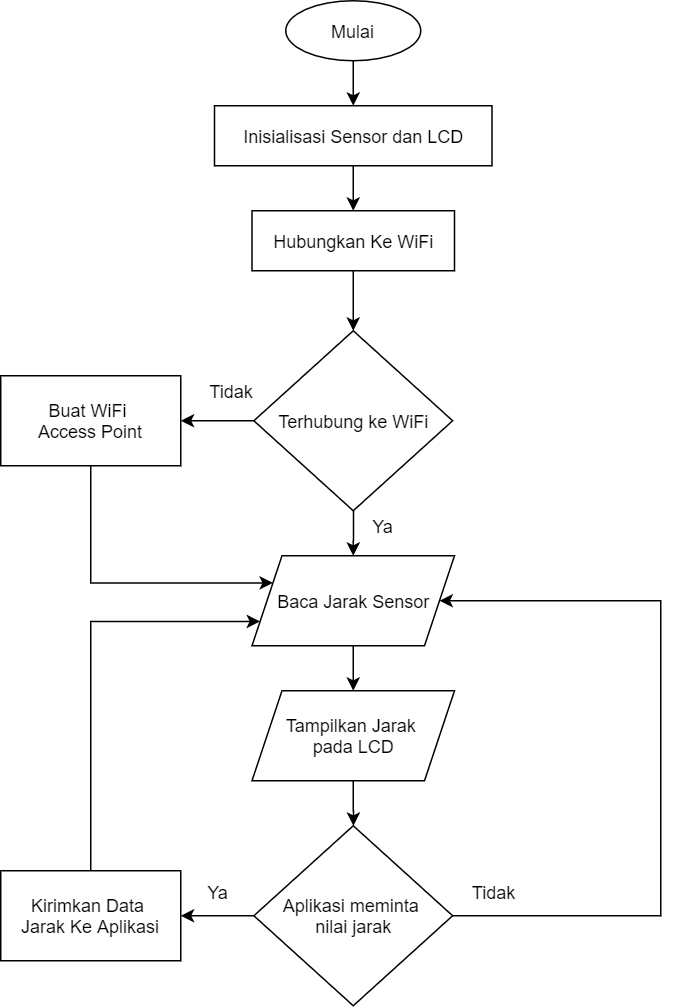

The diagram above was exported from draw.io. Its source (the exported page's mxGraphModel, read from the mxfile embedded in the PNG):
<mxGraphModel dx="868" dy="527" grid="1" gridSize="10" guides="1" tooltips="1" connect="1" arrows="1" fold="1" page="1" pageScale="1" pageWidth="827" pageHeight="1169" math="0" shadow="0">
  <root>
    <mxCell id="0" />
    <mxCell id="1" parent="0" />
    <mxCell id="fPOfwp6UhzIfIAl70ZkZ-47" style="edgeStyle=orthogonalEdgeStyle;rounded=0;orthogonalLoop=1;jettySize=auto;html=1;" edge="1" parent="1" source="fPOfwp6UhzIfIAl70ZkZ-1" target="fPOfwp6UhzIfIAl70ZkZ-45">
      <mxGeometry relative="1" as="geometry" />
    </mxCell>
    <mxCell id="fPOfwp6UhzIfIAl70ZkZ-1" value="Mulai" style="ellipse;whiteSpace=wrap;html=1;" vertex="1" parent="1">
      <mxGeometry x="240" y="70" width="90" height="40" as="geometry" />
    </mxCell>
    <mxCell id="fPOfwp6UhzIfIAl70ZkZ-13" style="edgeStyle=orthogonalEdgeStyle;rounded=0;orthogonalLoop=1;jettySize=auto;html=1;entryX=0.5;entryY=0;entryDx=0;entryDy=0;" edge="1" parent="1" source="fPOfwp6UhzIfIAl70ZkZ-4" target="fPOfwp6UhzIfIAl70ZkZ-10">
      <mxGeometry relative="1" as="geometry" />
    </mxCell>
    <mxCell id="fPOfwp6UhzIfIAl70ZkZ-4" value="Hubungkan Ke WiFi" style="rounded=0;whiteSpace=wrap;html=1;" vertex="1" parent="1">
      <mxGeometry x="217.5" y="210" width="135" height="40" as="geometry" />
    </mxCell>
    <mxCell id="fPOfwp6UhzIfIAl70ZkZ-18" style="edgeStyle=orthogonalEdgeStyle;rounded=0;orthogonalLoop=1;jettySize=auto;html=1;entryX=0.5;entryY=0;entryDx=0;entryDy=0;" edge="1" parent="1" source="fPOfwp6UhzIfIAl70ZkZ-5" target="fPOfwp6UhzIfIAl70ZkZ-6">
      <mxGeometry relative="1" as="geometry" />
    </mxCell>
    <mxCell id="fPOfwp6UhzIfIAl70ZkZ-5" value="Baca Jarak Sensor" style="shape=parallelogram;perimeter=parallelogramPerimeter;whiteSpace=wrap;html=1;fixedSize=1;" vertex="1" parent="1">
      <mxGeometry x="217.5" y="440" width="135" height="60" as="geometry" />
    </mxCell>
    <mxCell id="fPOfwp6UhzIfIAl70ZkZ-19" style="edgeStyle=orthogonalEdgeStyle;rounded=0;orthogonalLoop=1;jettySize=auto;html=1;" edge="1" parent="1" source="fPOfwp6UhzIfIAl70ZkZ-6" target="fPOfwp6UhzIfIAl70ZkZ-7">
      <mxGeometry relative="1" as="geometry" />
    </mxCell>
    <mxCell id="fPOfwp6UhzIfIAl70ZkZ-6" value="Tampilkan Jarak &lt;br&gt;pada LCD" style="shape=parallelogram;perimeter=parallelogramPerimeter;whiteSpace=wrap;html=1;fixedSize=1;" vertex="1" parent="1">
      <mxGeometry x="217.5" y="530" width="135" height="60" as="geometry" />
    </mxCell>
    <mxCell id="fPOfwp6UhzIfIAl70ZkZ-39" style="edgeStyle=orthogonalEdgeStyle;rounded=0;orthogonalLoop=1;jettySize=auto;html=1;entryX=1;entryY=0.5;entryDx=0;entryDy=0;" edge="1" parent="1" source="fPOfwp6UhzIfIAl70ZkZ-7" target="fPOfwp6UhzIfIAl70ZkZ-8">
      <mxGeometry relative="1" as="geometry" />
    </mxCell>
    <mxCell id="fPOfwp6UhzIfIAl70ZkZ-43" style="edgeStyle=orthogonalEdgeStyle;rounded=0;orthogonalLoop=1;jettySize=auto;html=1;entryX=1;entryY=0.5;entryDx=0;entryDy=0;" edge="1" parent="1" source="fPOfwp6UhzIfIAl70ZkZ-7" target="fPOfwp6UhzIfIAl70ZkZ-5">
      <mxGeometry relative="1" as="geometry">
        <mxPoint x="290" y="410" as="targetPoint" />
        <Array as="points">
          <mxPoint x="490" y="680" />
          <mxPoint x="490" y="470" />
        </Array>
      </mxGeometry>
    </mxCell>
    <mxCell id="fPOfwp6UhzIfIAl70ZkZ-7" value="Aplikasi meminta &lt;br&gt;nilai jarak" style="rhombus;whiteSpace=wrap;html=1;" vertex="1" parent="1">
      <mxGeometry x="218.75" y="620" width="132.5" height="120" as="geometry" />
    </mxCell>
    <mxCell id="fPOfwp6UhzIfIAl70ZkZ-40" style="edgeStyle=orthogonalEdgeStyle;rounded=0;orthogonalLoop=1;jettySize=auto;html=1;entryX=0;entryY=0.75;entryDx=0;entryDy=0;" edge="1" parent="1" source="fPOfwp6UhzIfIAl70ZkZ-8" target="fPOfwp6UhzIfIAl70ZkZ-5">
      <mxGeometry relative="1" as="geometry">
        <mxPoint x="280" y="410" as="targetPoint" />
        <Array as="points">
          <mxPoint x="110" y="484" />
        </Array>
      </mxGeometry>
    </mxCell>
    <mxCell id="fPOfwp6UhzIfIAl70ZkZ-8" value="Kirimkan Data &lt;br&gt;Jarak Ke Aplikasi" style="rounded=0;whiteSpace=wrap;html=1;" vertex="1" parent="1">
      <mxGeometry x="50" y="650" width="120" height="60" as="geometry" />
    </mxCell>
    <mxCell id="fPOfwp6UhzIfIAl70ZkZ-16" style="edgeStyle=orthogonalEdgeStyle;rounded=0;orthogonalLoop=1;jettySize=auto;html=1;" edge="1" parent="1" source="fPOfwp6UhzIfIAl70ZkZ-10" target="fPOfwp6UhzIfIAl70ZkZ-14">
      <mxGeometry relative="1" as="geometry" />
    </mxCell>
    <mxCell id="fPOfwp6UhzIfIAl70ZkZ-34" style="edgeStyle=orthogonalEdgeStyle;rounded=0;orthogonalLoop=1;jettySize=auto;html=1;" edge="1" parent="1" source="fPOfwp6UhzIfIAl70ZkZ-10" target="fPOfwp6UhzIfIAl70ZkZ-5">
      <mxGeometry relative="1" as="geometry" />
    </mxCell>
    <mxCell id="fPOfwp6UhzIfIAl70ZkZ-10" value="Terhubung ke WiFi" style="rhombus;whiteSpace=wrap;html=1;" vertex="1" parent="1">
      <mxGeometry x="218.75" y="290" width="132.5" height="120" as="geometry" />
    </mxCell>
    <mxCell id="fPOfwp6UhzIfIAl70ZkZ-41" style="edgeStyle=orthogonalEdgeStyle;rounded=0;orthogonalLoop=1;jettySize=auto;html=1;entryX=0;entryY=0.25;entryDx=0;entryDy=0;" edge="1" parent="1" source="fPOfwp6UhzIfIAl70ZkZ-14" target="fPOfwp6UhzIfIAl70ZkZ-5">
      <mxGeometry relative="1" as="geometry">
        <mxPoint x="280" y="430" as="targetPoint" />
        <Array as="points">
          <mxPoint x="110" y="458" />
        </Array>
      </mxGeometry>
    </mxCell>
    <mxCell id="fPOfwp6UhzIfIAl70ZkZ-14" value="Buat WiFi &lt;br&gt;Access Point" style="rounded=0;whiteSpace=wrap;html=1;" vertex="1" parent="1">
      <mxGeometry x="50" y="320" width="120" height="60" as="geometry" />
    </mxCell>
    <mxCell id="fPOfwp6UhzIfIAl70ZkZ-28" value="Ya" style="text;html=1;strokeColor=none;fillColor=none;align=center;verticalAlign=middle;whiteSpace=wrap;rounded=0;" vertex="1" parent="1">
      <mxGeometry x="290" y="410" width="30" height="20" as="geometry" />
    </mxCell>
    <mxCell id="fPOfwp6UhzIfIAl70ZkZ-29" value="Ya" style="text;html=1;strokeColor=none;fillColor=none;align=center;verticalAlign=middle;whiteSpace=wrap;rounded=0;" vertex="1" parent="1">
      <mxGeometry x="180" y="654" width="30" height="20" as="geometry" />
    </mxCell>
    <mxCell id="fPOfwp6UhzIfIAl70ZkZ-30" value="Tidak" style="text;html=1;strokeColor=none;fillColor=none;align=center;verticalAlign=middle;whiteSpace=wrap;rounded=0;" vertex="1" parent="1">
      <mxGeometry x="363.5" y="654" width="30" height="20" as="geometry" />
    </mxCell>
    <mxCell id="fPOfwp6UhzIfIAl70ZkZ-31" value="Tidak" style="text;html=1;strokeColor=none;fillColor=none;align=center;verticalAlign=middle;whiteSpace=wrap;rounded=0;" vertex="1" parent="1">
      <mxGeometry x="188.75" y="320" width="30" height="20" as="geometry" />
    </mxCell>
    <mxCell id="fPOfwp6UhzIfIAl70ZkZ-46" style="edgeStyle=orthogonalEdgeStyle;rounded=0;orthogonalLoop=1;jettySize=auto;html=1;entryX=0.5;entryY=0;entryDx=0;entryDy=0;" edge="1" parent="1" source="fPOfwp6UhzIfIAl70ZkZ-45" target="fPOfwp6UhzIfIAl70ZkZ-4">
      <mxGeometry relative="1" as="geometry" />
    </mxCell>
    <mxCell id="fPOfwp6UhzIfIAl70ZkZ-45" value="Inisialisasi Sensor dan LCD" style="rounded=0;whiteSpace=wrap;html=1;" vertex="1" parent="1">
      <mxGeometry x="192.5" y="140" width="185" height="40" as="geometry" />
    </mxCell>
  </root>
</mxGraphModel>